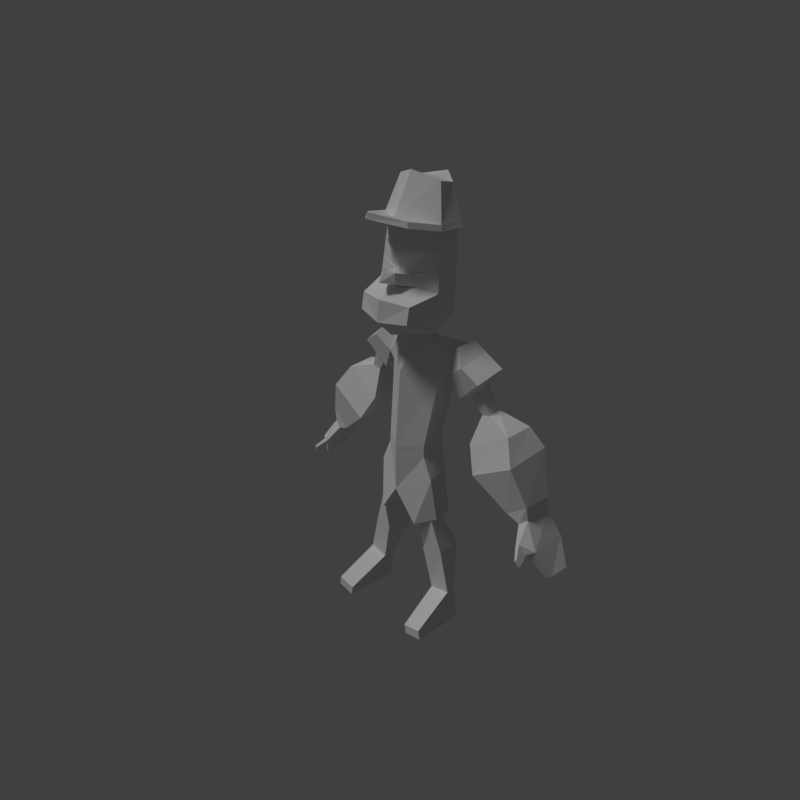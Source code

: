 # Source: model.blend  (saved by Blender 2.78.0; exported with 4.5.12 LTS)
import bpy
from mathutils import Matrix  # noqa: F401  (used for matrix-valued properties, if any)

bpy.ops.wm.read_factory_settings(use_empty=True)
scene = bpy.context.scene
scene.name = 'Scene'

# ---- collections
col_collection_1 = bpy.data.collections.new('Collection 1'); scene.collection.children.link(col_collection_1)

# ---- materials (node trees are filled in below, after node groups)
mat_material_001 = bpy.data.materials.new('Material.001')
mat_material_001.alpha_threshold = 0.0
mat_material_001.use_transparent_shadow = False
mat_material_001.roughness = 0.5

# ---- material node trees

# ---- world
world_world = bpy.data.worlds.new('World'); scene.world = world_world
world_world.color = (0.05088, 0.05088, 0.05088)
world_world.use_sun_shadow = False
world_world.sun_shadow_jitter_overblur = 0.0
world_world.cycles.sampling_method = 'MANUAL'

# ---- cameras
cam_camera = bpy.data.cameras.new('Camera')
cam_camera.clip_end = 100.0
cam_camera.lens = 35.0
cam_camera.sensor_width = 32.0
cam_camera.sensor_height = 18.0
cam_camera.ortho_scale = 7.314
cam_camera.dof.focus_distance = 0.0
cam_camera.dof.aperture_fstop = 128.0

# ---- lights
light_lamp = bpy.data.lights.new('Lamp', 'SUN')
light_lamp.transmission_factor = 0.0
light_lamp.cutoff_distance = 30.0
light_lamp.angle = 0.1993
light_lamp.energy = 1.0
light_lamp.shadow_buffer_clip_start = 1.001
light_lamp.shadow_soft_size = 0.1
light_lamp.shadow_cascade_max_distance = 1000.0

# ---- meshes
me_plane = bpy.data.meshes.new('Plane')
me_plane.from_pydata([(0.0, -0.7932, 1.244), (0.3535, -0.6277, 1.39), (0.0, -0.7143, 1.661), (0.3549, -0.6013, 1.752), (0.3523, -0.3239, 1.458), (0.3707, -0.38, 1.812), (0.0, -0.123, 1.472), (0.01325, -0.1981, 1.917), (0.0, -1.248, 1.575), (0.838, -0.9, 1.742), (0.8393, -0.3011, 2.03), (0.0, -0.03473, 2.147), (0.0, -1.193, 2.623), (0.838, -0.753, 2.551), (0.8577, -0.2827, 2.544), (0.0, 0.07863, 2.447), (0.0, -1.623, 1.944), (0.6717, -1.461, 2.022), (0.0, -1.598, 2.433), (0.6717, -1.393, 2.382), (0.0, -1.049, 3.886), (0.7258, -0.6096, 3.814), (0.7455, -0.1394, 3.808), (0.0, 0.4007, 3.684), (0.0, 0.2714, 3.184), (0.7967, -0.192, 3.282), (0.777, -0.6751, 3.365), (0.0, -1.14, 3.348), (0.8271, -0.2372, 2.915), (0.8074, -0.7139, 2.959), (0.0, -1.0, 2.948), (0.0, 0.2071, 2.842), (0.0, -1.162, 2.653), (0.3491, -0.9153, 2.612), (0.3319, -0.8934, 2.841), (0.0, -1.054, 2.835), (0.0, -1.579, 2.771), (0.2064, -1.332, 2.73), (0.1893, -1.31, 2.959), (0.0, -1.471, 2.953), (0.0, -1.138, -1.08), (0.0, 0.06492, -0.9117), (0.4378, -0.1316, -0.9143), (0.5285, -0.7943, -1.053), (0.0, -1.206, 3.867), (0.8347, -0.6887, 3.803), (0.8565, -0.1237, 3.784), (0.0, 0.5127, 3.592), (0.0, -0.7071, 4.872), (0.5636, -0.4577, 4.698), (0.5194, -0.06657, 4.611), (0.0, 0.3235, 4.716), (0.5629, 0.3035, 0.8349), (0.0, 0.271, 0.8175), (0.6977, -0.5197, 0.5888), (0.0, -1.001, 0.7074), (0.8066, -0.3101, 1.143), (0.8826, 0.1622, 1.261), (0.9897, 0.2408, 0.9101), (0.9228, -0.4327, 0.7161), (1.057, -0.3577, 1.368), (1.133, 0.07023, 1.424), (1.367, 0.1577, 1.209), (1.301, -0.5158, 1.015), (1.212, 0.317, 0.4106), (1.145, -0.3565, 0.2165), (1.769, 0.2339, 0.9269), (1.702, -0.4396, 0.7328), (1.377, 0.06524, 0.3914), (1.351, -0.2052, 0.3135), (1.601, 0.03187, 0.5988), (1.574, -0.2386, 0.5209), (1.628, 0.1339, -0.002489), (1.601, -0.1366, -0.08041), (1.852, 0.1005, 0.063), (1.825, -0.1345, -0.02378), (1.486, 0.6256, -1.13), (1.804, -0.598, -1.281), (2.795, 0.5213, -0.6187), (2.768, -0.5471, -0.7409), (2.486, 0.3718, -0.1947), (1.466, 0.3874, -0.584), (2.459, -0.3046, -0.2264), (1.511, -0.3897, -0.7088), (0.0, 0.4961, 3.731), (0.8093, -0.09711, 3.903), (0.7967, -0.6588, 3.921), (0.0, -1.175, 3.994), (0.0, -0.3634, 4.722), (0.3539, -0.2925, 4.673), (0.3414, -0.1814, 4.648), (0.0, -0.07057, 4.677), (0.0, -1.884, 4.107), (0.6023, -1.377, 3.943), (0.5643, -1.347, 4.061), (0.0, -1.852, 4.233), (2.639, 0.2982, -1.875), (2.612, -0.38, -1.944), (3.118, 0.3092, -1.598), (3.091, -0.3336, -1.614), (2.948, 0.331, -2.001), (2.921, -0.3473, -2.07), (3.13, 0.3559, -1.921), (3.103, -0.2869, -1.937), (3.25, 0.4428, -2.56), (3.282, -0.4853, -2.612), (3.432, 0.4677, -2.481), (3.464, -0.4249, -2.479), (3.638, 0.2846, -3.111), (3.619, -0.1911, -3.159), (3.765, 0.3021, -3.055), (3.746, -0.1488, -3.066), (3.098, -0.6317, -2.411), (3.168, -0.61, -2.348), (3.237, -0.5534, -2.636), (3.307, -0.5318, -2.574), (3.265, -0.85, -2.585), (3.306, -0.8373, -2.548), (3.346, -0.804, -2.717), (3.388, -0.7913, -2.68), (0.0, -1.138, -1.322), (0.0, 0.06492, -1.154), (0.4505, -0.1316, -1.157), (0.5413, -0.7943, -1.295), (0.0, -1.138, -2.191), (0.0, -0.0592, -2.031), (0.6803, -0.2646, -1.716), (0.7711, -0.7943, -1.819), (0.517, -1.059, -2.94), (0.4009, -0.02739, -2.929), (0.8479, -0.2767, -2.753), (0.8921, -0.7144, -2.794), (0.5891, -0.944, -2.92), (0.5226, -0.3527, -2.914), (0.7789, -0.4424, -2.831), (0.8042, -0.7909, -2.846), (0.5811, -0.8132, -3.693), (0.5145, -0.1333, -3.687), (1.026, -0.161, -3.593), (1.052, -0.731, -3.607), (0.8117, -0.7475, -4.691), (0.7867, -0.4926, -4.688), (1.285, -0.503, -4.615), (1.294, -0.7167, -4.62), (0.9208, -0.7271, -5.435), (0.8958, -0.4722, -5.433), (1.394, -0.4826, -5.359), (1.403, -0.6963, -5.365), (0.9211, -1.731, -5.199), (1.363, -1.722, -5.127), (0.9546, -1.725, -5.428), (1.397, -1.716, -5.356)], [], [(0, 1, 3, 2), (3, 1, 4, 5), (5, 4, 6, 7), (5, 7, 11, 10), (3, 5, 10, 9), (2, 3, 9, 8), (10, 11, 15, 14), (9, 10, 14, 13), (9, 13, 19, 17), (16, 17, 19, 18), (8, 9, 17, 16), (13, 12, 18, 19), (25, 24, 23, 22), (26, 25, 22, 21), (27, 26, 21, 20), (30, 29, 26, 27), (29, 28, 25, 26), (28, 31, 24, 25), (14, 15, 31, 28), (13, 14, 28, 29), (29, 30, 35, 34), (34, 35, 39, 38), (13, 29, 34, 33), (12, 13, 33, 32), (36, 37, 38, 39), (33, 34, 38, 37), (32, 33, 37, 36), (53, 52, 42, 41), (21, 22, 46, 45), (20, 21, 45, 44), (22, 23, 47, 46), (85, 84, 51, 50), (86, 85, 50, 49), (87, 86, 49, 48), (50, 51, 91, 90), (52, 54, 43, 42), (54, 55, 40, 43), (1, 0, 55, 54), (1, 54, 59, 56), (6, 4, 52, 53), (56, 59, 63, 60), (52, 4, 57, 58), (4, 1, 56, 57), (54, 52, 58, 59), (61, 60, 63, 62), (57, 56, 60, 61), (58, 62, 66, 64), (58, 57, 61, 62), (64, 66, 70, 68), (62, 63, 67, 66), (59, 58, 64, 65), (63, 59, 65, 67), (71, 69, 73, 75), (66, 67, 71, 70), (67, 65, 69, 71), (65, 64, 68, 69), (81, 80, 78, 76), (69, 68, 72, 73), (68, 70, 74, 72), (70, 71, 75, 74), (78, 79, 99, 98), (80, 82, 79, 78), (82, 83, 77, 79), (83, 81, 76, 77), (73, 72, 81, 83), (75, 73, 83, 82), (74, 75, 82, 80), (72, 74, 80, 81), (45, 86, 94, 93), (45, 46, 85, 86), (46, 47, 84, 85), (89, 90, 91, 88), (48, 49, 89, 88), (49, 50, 90, 89), (92, 93, 94, 95), (86, 87, 95, 94), (44, 45, 93, 92), (99, 97, 101, 103), (79, 77, 97, 99), (77, 76, 96, 97), (76, 78, 98, 96), (101, 100, 104, 105), (96, 98, 102, 100), (98, 99, 103, 102), (97, 96, 100, 101), (104, 106, 110, 108), (100, 102, 106, 104), (102, 103, 107, 106), (105, 107, 115, 114), (109, 108, 110, 111), (106, 107, 111, 110), (107, 105, 109, 111), (105, 104, 108, 109), (115, 113, 117, 119), (107, 103, 113, 115), (103, 101, 112, 113), (101, 105, 114, 112), (117, 116, 118, 119), (114, 115, 119, 118), (112, 114, 118, 116), (113, 112, 116, 117), (41, 42, 122, 121), (43, 40, 120, 123), (42, 43, 123, 122), (121, 122, 126, 125), (123, 120, 124, 127), (122, 123, 127, 126), (125, 126, 130, 129), (128, 129, 133, 132), (126, 127, 131, 130), (127, 124, 128, 131), (124, 125, 129, 128), (133, 134, 138, 137), (131, 128, 132, 135), (129, 130, 134, 133), (130, 131, 135, 134), (137, 138, 142, 141), (134, 135, 139, 138), (132, 133, 137, 136), (135, 132, 136, 139), (140, 141, 145, 144), (138, 139, 143, 142), (136, 137, 141, 140), (139, 136, 140, 143), (146, 147, 144, 145), (147, 143, 149, 151), (141, 142, 146, 145), (142, 143, 147, 146), (149, 148, 150, 151), (143, 140, 148, 149), (140, 144, 150, 148), (144, 147, 151, 150)])
_uv = me_plane.uv_layers.new(name='UVMap')
_uv.uv.foreach_set('vector', [0.2042, 0.225, 0.238, 0.2369, 0.2362, 0.2876, 0.2014, 0.2603, 0.2362, 0.2876, 0.238, 0.2369, 0.2756, 0.2399, 0.2763, 0.2959, 0.2763, 0.2959, 0.2756, 0.2399, 0.316, 0.2349, 0.3363, 0.2882, 0.2763, 0.2959, 0.3363, 0.2882, 0.3724, 0.3205, 0.2576, 0.3635, 0.2362, 0.2876, 0.2763, 0.2959, 0.2576, 0.3635, 0.2025, 0.3383, 0.2014, 0.2603, 0.2362, 0.2876, 0.2025, 0.3383, 0.1457, 0.2751, 0.2576, 0.3635, 0.3724, 0.3205, 0.4073, 0.3647, 0.2723, 0.4291, 0.2025, 0.3383, 0.2576, 0.3635, 0.2723, 0.4291, 0.1996, 0.4294, 0.2025, 0.3383, 0.1996, 0.4294, 0.1442, 0.3814, 0.1506, 0.3526, 0.09859, 0.3146, 0.1506, 0.3526, 0.1442, 0.3814, 0.07581, 0.3688, 0.1457, 0.2751, 0.2025, 0.3383, 0.1506, 0.3526, 0.09859, 0.3146, 0.1996, 0.4294, 0.08197, 0.4241, 0.07581, 0.3688, 0.1442, 0.3814, 0.3083, 0.5549, 0.4767, 0.4949, 0.5185, 0.5937, 0.3388, 0.6589, 0.2175, 0.5821, 0.3083, 0.5549, 0.3388, 0.6589, 0.2331, 0.681, 0.04907, 0.5928, 0.2175, 0.5821, 0.2331, 0.681, 0.06242, 0.6963, 0.0604, 0.5156, 0.2069, 0.5026, 0.2175, 0.5821, 0.04907, 0.5928, 0.2069, 0.5026, 0.2895, 0.4886, 0.3083, 0.5549, 0.2175, 0.5821, 0.2895, 0.4886, 0.4471, 0.4312, 0.4767, 0.4949, 0.3083, 0.5549, 0.2723, 0.4291, 0.4073, 0.3647, 0.4471, 0.4312, 0.2895, 0.4886, 0.1996, 0.4294, 0.2723, 0.4291, 0.2895, 0.4886, 0.2069, 0.5026, 0.2069, 0.5026, 0.0604, 0.5156, 0.06194, 0.5002, 0.1154, 0.4858, 0.1154, 0.4858, 0.06194, 0.5002, 0.03868, 0.4579, 0.06153, 0.4643, 0.1996, 0.4294, 0.2069, 0.5026, 0.1154, 0.4858, 0.1243, 0.4477, 0.08197, 0.4241, 0.1996, 0.4294, 0.1243, 0.4477, 0.08286, 0.4221, 0.04023, 0.4352, 0.07104, 0.446, 0.06153, 0.4643, 0.03868, 0.4579, 0.1243, 0.4477, 0.1154, 0.4858, 0.06153, 0.4643, 0.07104, 0.446, 0.08286, 0.4221, 0.1243, 0.4477, 0.07104, 0.446, 0.04023, 0.4352, 0.3205, 0.1863, 0.288, 0.1873, 0.2684, 0.07735, 0.2954, 0.06763, 0.2331, 0.681, 0.3388, 0.6589, 0.3395, 0.6789, 0.2343, 0.7169, 0.06242, 0.6963, 0.2331, 0.681, 0.2343, 0.7169, 0.04743, 0.7202, 0.3388, 0.6589, 0.5185, 0.5937, 0.5453, 0.6134, 0.3395, 0.6789, 0.3526, 0.6996, 0.5502, 0.6439, 0.5502, 0.8541, 0.4175, 0.8363, 0.2506, 0.7494, 0.3526, 0.6996, 0.4175, 0.8363, 0.363, 0.8707, 0.1434, 0.9097, 0.2506, 0.7494, 0.363, 0.8707, 0.3356, 0.9999, 0.4175, 0.8363, 0.5502, 0.8541, 0.487, 0.922, 0.4219, 0.8762, 0.288, 0.1873, 0.2495, 0.1766, 0.2329, 0.06996, 0.2684, 0.07735, 0.2495, 0.1766, 0.1936, 0.1876, 0.1987, 0.06156, 0.2329, 0.06996, 0.238, 0.2369, 0.2042, 0.225, 0.1936, 0.1876, 0.2495, 0.1766, 0.238, 0.2369, 0.2495, 0.1766, 0.261, 0.1892, 0.263, 0.2053, 0.316, 0.2349, 0.2756, 0.2399, 0.288, 0.1873, 0.3205, 0.1863, 0.263, 0.2053, 0.261, 0.1892, 0.2658, 0.1951, 0.2659, 0.1999, 0.288, 0.1873, 0.2756, 0.2399, 0.2727, 0.1997, 0.2731, 0.1929, 0.2756, 0.2399, 0.238, 0.2369, 0.263, 0.2053, 0.2727, 0.1997, 0.2495, 0.1766, 0.288, 0.1873, 0.2731, 0.1929, 0.261, 0.1892, 0.2697, 0.1983, 0.2659, 0.1999, 0.2658, 0.1951, 0.2693, 0.196, 0.2727, 0.1997, 0.263, 0.2053, 0.2659, 0.1999, 0.2697, 0.1983, 0.2731, 0.1929, 0.2693, 0.196, 0.2685, 0.1947, 0.2692, 0.1929, 0.2731, 0.1929, 0.2727, 0.1997, 0.2697, 0.1983, 0.2693, 0.196, 0.2692, 0.1929, 0.2685, 0.1947, 0.2675, 0.1935, 0.2675, 0.1929, 0.2693, 0.196, 0.2658, 0.1951, 0.2662, 0.194, 0.2685, 0.1947, 0.261, 0.1892, 0.2731, 0.1929, 0.2692, 0.1929, 0.2645, 0.1912, 0.2658, 0.1951, 0.261, 0.1892, 0.2645, 0.1912, 0.2662, 0.194, 0.2667, 0.1932, 0.2664, 0.1925, 0.2669, 0.1929, 0.267, 0.1929, 0.2685, 0.1947, 0.2662, 0.194, 0.2667, 0.1932, 0.2675, 0.1935, 0.2662, 0.194, 0.2645, 0.1912, 0.2664, 0.1925, 0.2667, 0.1932, 0.2645, 0.1912, 0.2692, 0.1929, 0.2675, 0.1929, 0.2664, 0.1925, 0.267, 0.1929, 0.267, 0.1929, 0.267, 0.1929, 0.267, 0.1929, 0.2664, 0.1925, 0.2675, 0.1929, 0.267, 0.193, 0.2669, 0.1929, 0.2675, 0.1929, 0.2675, 0.1935, 0.267, 0.193, 0.267, 0.193, 0.2675, 0.1935, 0.2667, 0.1932, 0.267, 0.1929, 0.267, 0.193, 0.267, 0.1929, 0.267, 0.1929, 0.267, 0.1929, 0.267, 0.1929, 0.267, 0.1929, 0.267, 0.1929, 0.267, 0.1929, 0.267, 0.1929, 0.267, 0.1929, 0.2669, 0.1929, 0.267, 0.1929, 0.267, 0.1929, 0.2669, 0.1929, 0.267, 0.1929, 0.267, 0.1929, 0.267, 0.1929, 0.2669, 0.1929, 0.267, 0.193, 0.267, 0.1929, 0.2669, 0.1929, 0.267, 0.1929, 0.2669, 0.1929, 0.2669, 0.1929, 0.267, 0.1929, 0.267, 0.193, 0.267, 0.1929, 0.267, 0.1929, 0.267, 0.1929, 0.267, 0.193, 0.267, 0.193, 0.267, 0.1929, 0.267, 0.1929, 0.2343, 0.7169, 0.2506, 0.7494, 0.1278, 0.8046, 0.1264, 0.7921, 0.2343, 0.7169, 0.3395, 0.6789, 0.3526, 0.6996, 0.2506, 0.7494, 0.3395, 0.6789, 0.5453, 0.6134, 0.5502, 0.6439, 0.3526, 0.6996, 0.404, 0.8879, 0.4219, 0.8762, 0.487, 0.922, 0.422, 0.9678, 0.3356, 0.9999, 0.363, 0.8707, 0.404, 0.8879, 0.422, 0.9678, 0.363, 0.8707, 0.4175, 0.8363, 0.4219, 0.8762, 0.404, 0.8879, 7.416e-05, 0.8441, 0.1264, 0.7921, 0.1278, 0.8046, 0.0118, 0.8732, 0.2506, 0.7494, 0.1434, 0.9097, 0.0118, 0.8732, 0.1278, 0.8046, 0.04743, 0.7202, 0.2343, 0.7169, 0.1264, 0.7921, 7.416e-05, 0.8441, 0.267, 0.1929, 0.267, 0.1929, 0.267, 0.1929, 0.267, 0.1929, 0.267, 0.1929, 0.267, 0.1929, 0.267, 0.1929, 0.267, 0.1929, 0.267, 0.1929, 0.267, 0.1929, 0.267, 0.1929, 0.267, 0.1929, 0.267, 0.1929, 0.267, 0.1929, 0.267, 0.1929, 0.267, 0.1929, 0.267, 0.1929, 0.267, 0.1929, 0.267, 0.1929, 0.267, 0.1929, 0.267, 0.1929, 0.267, 0.1929, 0.267, 0.1929, 0.267, 0.1929, 0.267, 0.1929, 0.267, 0.1929, 0.267, 0.1929, 0.267, 0.1929, 0.267, 0.1929, 0.267, 0.1929, 0.267, 0.1929, 0.267, 0.1929, 0.267, 0.1929, 0.267, 0.1929, 0.267, 0.1929, 0.267, 0.1929, 0.267, 0.1929, 0.267, 0.1929, 0.267, 0.1929, 0.267, 0.1929, 0.267, 0.1929, 0.267, 0.1929, 0.267, 0.1929, 0.267, 0.1929, 0.267, 0.1929, 0.267, 0.1929, 0.267, 0.1929, 0.267, 0.1929, 0.267, 0.1929, 0.267, 0.1929, 0.267, 0.1929, 0.267, 0.1929, 0.267, 0.1929, 0.267, 0.1929, 0.267, 0.1929, 0.267, 0.1929, 0.267, 0.1929, 0.267, 0.1929, 0.267, 0.1929, 0.267, 0.1929, 0.267, 0.1929, 0.267, 0.1929, 0.267, 0.1929, 0.267, 0.1929, 0.267, 0.1929, 0.267, 0.1929, 0.267, 0.1929, 0.267, 0.1929, 0.267, 0.1929, 0.267, 0.1929, 0.267, 0.1929, 0.267, 0.1929, 0.267, 0.1929, 0.267, 0.1929, 0.267, 0.1929, 0.267, 0.1929, 0.267, 0.1929, 0.267, 0.1929, 0.267, 0.1929, 0.267, 0.1929, 0.267, 0.1929, 0.267, 0.1929, 0.267, 0.1929, 0.267, 0.1929, 0.267, 0.1929, 0.267, 0.1929, 0.267, 0.1929, 0.267, 0.1929, 0.267, 0.1929, 0.267, 0.1929, 0.267, 0.1929, 0.267, 0.1929, 0.267, 0.1929, 0.267, 0.1929, 0.267, 0.1929, 0.267, 0.1929, 0.2954, 0.06763, 0.2684, 0.07735, 0.2629, 0.06285, 0.2831, 0.05057, 0.2329, 0.06996, 0.1987, 0.06156, 0.2114, 0.04548, 0.2349, 0.05837, 0.2684, 0.07735, 0.2329, 0.06996, 0.2349, 0.05837, 0.2629, 0.06285, 0.2831, 0.05057, 0.2629, 0.06285, 0.2504, 0.0434, 0.2565, 0.02554, 0.2349, 0.05837, 0.2114, 0.04548, 0.2334, 0.02421, 0.2402, 0.04185, 0.2629, 0.06285, 0.2349, 0.05837, 0.2402, 0.04185, 0.2504, 0.0434, 0.2565, 0.02554, 0.2504, 0.0434, 0.2445, 0.02793, 0.2473, 0.02662, 0.2409, 0.0256, 0.2473, 0.02662, 0.2441, 0.02385, 0.2428, 0.02399, 0.2504, 0.0434, 0.2402, 0.04185, 0.2437, 0.02758, 0.2445, 0.02793, 0.2402, 0.04185, 0.2334, 0.02421, 0.2409, 0.0256, 0.2437, 0.02758, 0.2334, 0.02421, 0.2565, 0.02554, 0.2473, 0.02662, 0.2409, 0.0256, 0.2441, 0.02385, 0.2438, 0.0252, 0.2432, 0.01836, 0.2428, 0.01854, 0.2437, 0.02758, 0.2409, 0.0256, 0.2428, 0.02399, 0.243, 0.02534, 0.2473, 0.02662, 0.2445, 0.02793, 0.2438, 0.0252, 0.2441, 0.02385, 0.2445, 0.02793, 0.2437, 0.02758, 0.243, 0.02534, 0.2438, 0.0252, 0.2428, 0.01854, 0.2432, 0.01836, 0.2416, 0.00874, 0.2425, 0.008819, 0.2438, 0.0252, 0.243, 0.02534, 0.2427, 0.01828, 0.2432, 0.01836, 0.2428, 0.02399, 0.2441, 0.02385, 0.2428, 0.01854, 0.2433, 0.01841, 0.243, 0.02534, 0.2428, 0.02399, 0.2433, 0.01841, 0.2427, 0.01828, 0.2416, 0.007282, 0.2425, 0.008819, 0.2419, 0.00229, 0.2413, 7.416e-05, 0.2432, 0.01836, 0.2427, 0.01828, 0.2423, 0.007453, 0.2416, 0.00874, 0.2433, 0.01841, 0.2428, 0.01854, 0.2425, 0.008819, 0.2416, 0.007282, 0.2427, 0.01828, 0.2433, 0.01841, 0.2416, 0.007282, 0.2423, 0.007453, 0.2414, 0.003809, 0.2419, 0.003569, 0.2413, 7.416e-05, 0.2419, 0.00229, 0.2419, 0.003569, 0.2423, 0.007453, 0.2418, 0.004173, 0.2419, 0.003916, 0.2425, 0.008819, 0.2416, 0.00874, 0.2414, 0.003809, 0.2419, 0.00229, 0.2416, 0.00874, 0.2423, 0.007453, 0.2419, 0.003569, 0.2414, 0.003809, 0.2418, 0.004173, 0.2425, 0.003738, 0.242, 0.003596, 0.2419, 0.003916, 0.2423, 0.007453, 0.2416, 0.007282, 0.2425, 0.003738, 0.2418, 0.004173, 0.2416, 0.007282, 0.2413, 7.416e-05, 0.242, 0.003596, 0.2425, 0.003738, 0.2413, 7.416e-05, 0.2419, 0.003569, 0.2419, 0.003916, 0.242, 0.003596])
me_plane.materials.append(mat_material_001)
me_plane.use_remesh_preserve_volume = False
me_plane.use_remesh_preserve_attributes = False
me_plane.use_mirror_vertex_groups = False
me_plane.update()

# ---- objects
ob_plane = bpy.data.objects.new('Plane', me_plane)
ob_lamp = bpy.data.objects.new('Lamp', light_lamp)
ob_camera = bpy.data.objects.new('Camera', cam_camera)

# ---- transforms, parenting, visibility, modifiers, constraints
ob_plane.location = (0.0, 0.0, 0.0)
ob_plane.rotation_euler = (0.0, -0.0, 6.283)
ob_plane.lineart.crease_threshold = 0.0
_m = ob_plane.modifiers.new('Mirror', 'MIRROR')
_m.use_clip = True
ob_lamp.location = (7.248, -9.143, 5.904)
ob_lamp.rotation_euler = (0.5375, -0.1124, -0.2805)
ob_lamp.lock_rotations_4d = False
ob_lamp.empty_display_type = 'ARROWS'
ob_lamp.color = (0.0, 0.0, 0.0, 0.0)
ob_lamp.lineart.crease_threshold = 0.0
ob_camera.location = (12.3, -12.6, 8.405)
ob_camera.rotation_euler = (1.109, 0.0, 0.8149)
ob_camera.lock_rotations_4d = False
ob_camera.empty_display_type = 'ARROWS'
ob_camera.color = (0.0, 0.0, 0.0, 0.0)
ob_camera.display_type = 'WIRE'
ob_camera.lineart.crease_threshold = 0.0

# ---- collection membership
col_collection_1.objects.link(ob_plane)
col_collection_1.objects.link(ob_lamp)
col_collection_1.objects.link(ob_camera)

# ---- scene / render settings (as saved in the file)
scene.camera = ob_camera
scene.frame_start = 1; scene.frame_end = 300; scene.frame_set(302)
scene.render.engine = 'BLENDER_EEVEE_NEXT'
scene.render.resolution_x = 300
scene.render.resolution_y = 300
scene.render.dither_intensity = 0.0
scene.render.film_transparent = True
scene.render.use_freestyle = True
scene.render.line_thickness = 0.6
scene.cycles.use_denoising = False
scene.cycles.samples = 128
scene.cycles.sampling_pattern = 'TABULATED_SOBOL'
scene.cycles.light_sampling_threshold = 0.0
scene.cycles.use_adaptive_sampling = False
scene.cycles.use_light_tree = False
scene.cycles.blur_glossy = 0.0
scene.cycles.sample_clamp_indirect = 0.0
scene.view_settings.view_transform = 'Standard'
bpy.context.view_layer.update()
